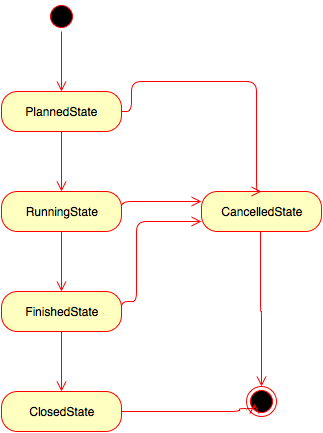

The diagram above was exported from draw.io. Its source (the exported page's mxGraphModel, read from the mxfile embedded in the PNG):
<mxGraphModel dx="2020" dy="1725" grid="1" gridSize="10" guides="1" tooltips="1" connect="1" arrows="1" fold="1" page="1" pageScale="1" pageWidth="826" pageHeight="1169" background="#ffffff" math="0" shadow="0">
  <root>
    <mxCell id="0" />
    <mxCell id="1" parent="0" />
    <mxCell id="6860492735201af6-1" value="" style="ellipse;html=1;shape=startState;fillColor=#000000;strokeColor=#ff0000;" vertex="1" parent="1">
      <mxGeometry x="-650" y="-1120" width="30" height="30" as="geometry" />
    </mxCell>
    <mxCell id="6860492735201af6-2" value="" style="edgeStyle=orthogonalEdgeStyle;html=1;verticalAlign=bottom;endArrow=open;endSize=8;strokeColor=#ff0000;" edge="1" source="6860492735201af6-1" parent="1">
      <mxGeometry x="-635" y="-1090" as="geometry">
        <mxPoint x="-635" y="-1030" as="targetPoint" />
      </mxGeometry>
    </mxCell>
    <mxCell id="6860492735201af6-3" value="PlannedState" style="rounded=1;whiteSpace=wrap;html=1;arcSize=40;fillColor=#ffffc0;strokeColor=#ff0000;" vertex="1" parent="1">
      <mxGeometry x="-695" y="-1030" width="120" height="40" as="geometry" />
    </mxCell>
    <mxCell id="6860492735201af6-4" value="" style="edgeStyle=orthogonalEdgeStyle;html=1;verticalAlign=bottom;endArrow=open;endSize=8;strokeColor=#ff0000;" edge="1" source="6860492735201af6-3" parent="1">
      <mxGeometry x="-635" y="-990" as="geometry">
        <mxPoint x="-635" y="-930" as="targetPoint" />
      </mxGeometry>
    </mxCell>
    <mxCell id="6860492735201af6-5" value="RunningState" style="rounded=1;whiteSpace=wrap;html=1;arcSize=40;fillColor=#ffffc0;strokeColor=#ff0000;" vertex="1" parent="1">
      <mxGeometry x="-695" y="-930" width="120" height="40" as="geometry" />
    </mxCell>
    <mxCell id="6860492735201af6-6" value="" style="edgeStyle=orthogonalEdgeStyle;html=1;verticalAlign=bottom;endArrow=open;endSize=8;strokeColor=#ff0000;" edge="1" source="6860492735201af6-5" parent="1">
      <mxGeometry x="-635" y="-890" as="geometry">
        <mxPoint x="-635" y="-830" as="targetPoint" />
      </mxGeometry>
    </mxCell>
    <mxCell id="6860492735201af6-7" value="FinishedState" style="rounded=1;whiteSpace=wrap;html=1;arcSize=40;fillColor=#ffffc0;strokeColor=#ff0000;" vertex="1" parent="1">
      <mxGeometry x="-695" y="-830" width="120" height="40" as="geometry" />
    </mxCell>
    <mxCell id="6860492735201af6-8" value="" style="edgeStyle=orthogonalEdgeStyle;html=1;verticalAlign=bottom;endArrow=open;endSize=8;strokeColor=#ff0000;" edge="1" source="6860492735201af6-7" parent="1">
      <mxGeometry x="-635" y="-790" as="geometry">
        <mxPoint x="-635" y="-730" as="targetPoint" />
      </mxGeometry>
    </mxCell>
    <mxCell id="6860492735201af6-9" value="ClosedState" style="rounded=1;whiteSpace=wrap;html=1;arcSize=40;fillColor=#ffffc0;strokeColor=#ff0000;" vertex="1" parent="1">
      <mxGeometry x="-695" y="-730" width="120" height="40" as="geometry" />
    </mxCell>
    <mxCell id="6860492735201af6-10" value="" style="ellipse;html=1;shape=endState;fillColor=#000000;strokeColor=#ff0000;" vertex="1" parent="1">
      <mxGeometry x="-450" y="-735" width="30" height="30" as="geometry" />
    </mxCell>
    <mxCell id="6860492735201af6-11" value="CancelledState" style="rounded=1;whiteSpace=wrap;html=1;arcSize=40;fillColor=#ffffc0;strokeColor=#ff0000;" vertex="1" parent="1">
      <mxGeometry x="-495" y="-930" width="120" height="40" as="geometry" />
    </mxCell>
    <mxCell id="6860492735201af6-12" value="" style="edgeStyle=orthogonalEdgeStyle;html=1;verticalAlign=bottom;endArrow=open;endSize=8;strokeColor=#ff0000;exitX=1;exitY=0.5;entryX=0.267;entryY=0.567;entryPerimeter=0;" edge="1" source="6860492735201af6-9" target="6860492735201af6-10" parent="1">
      <mxGeometry x="-575" y="-718" as="geometry">
        <mxPoint x="-457" y="-940" as="targetPoint" />
        <mxPoint x="-540" y="-750" as="sourcePoint" />
        <Array as="points">
          <mxPoint x="-457" y="-710" />
          <mxPoint x="-457" y="-713" />
        </Array>
      </mxGeometry>
    </mxCell>
    <mxCell id="6860492735201af6-13" value="" style="edgeStyle=orthogonalEdgeStyle;html=1;verticalAlign=bottom;endArrow=open;endSize=8;strokeColor=#ff0000;exitX=1;exitY=0.5;entryX=0.5;entryY=0;" edge="1" source="6860492735201af6-3" target="6860492735201af6-11" parent="1">
      <mxGeometry x="-625" y="-1080" as="geometry">
        <mxPoint x="-625" y="-1020" as="targetPoint" />
        <mxPoint x="-625" y="-1080" as="sourcePoint" />
        <Array as="points">
          <mxPoint x="-565" y="-1010" />
          <mxPoint x="-565" y="-1040" />
          <mxPoint x="-440" y="-1040" />
          <mxPoint x="-440" y="-930" />
        </Array>
      </mxGeometry>
    </mxCell>
    <mxCell id="6860492735201af6-14" value="" style="edgeStyle=orthogonalEdgeStyle;html=1;verticalAlign=bottom;endArrow=open;endSize=8;strokeColor=#ff0000;exitX=1;exitY=0.5;entryX=0;entryY=0.25;" edge="1" source="6860492735201af6-5" target="6860492735201af6-11" parent="1">
      <mxGeometry x="-615" y="-1070" as="geometry">
        <mxPoint x="-495" y="-960" as="targetPoint" />
        <mxPoint x="-565" y="-1000" as="sourcePoint" />
        <Array as="points">
          <mxPoint x="-575" y="-920" />
        </Array>
      </mxGeometry>
    </mxCell>
    <mxCell id="6860492735201af6-15" value="" style="edgeStyle=orthogonalEdgeStyle;html=1;verticalAlign=bottom;endArrow=open;endSize=8;strokeColor=#ff0000;entryX=0;entryY=0.75;exitX=1;exitY=0.5;" edge="1" source="6860492735201af6-7" target="6860492735201af6-11" parent="1">
      <mxGeometry x="-625" y="-780" as="geometry">
        <mxPoint x="-625" y="-720" as="targetPoint" />
        <mxPoint x="-625" y="-780" as="sourcePoint" />
        <Array as="points">
          <mxPoint x="-575" y="-820" />
          <mxPoint x="-560" y="-820" />
          <mxPoint x="-560" y="-900" />
        </Array>
      </mxGeometry>
    </mxCell>
    <mxCell id="6860492735201af6-16" value="" style="edgeStyle=orthogonalEdgeStyle;html=1;verticalAlign=bottom;endArrow=open;endSize=8;strokeColor=#ff0000;entryX=0.5;entryY=0;" edge="1" target="6860492735201af6-10" parent="1">
      <mxGeometry x="-436" y="-890" as="geometry">
        <mxPoint x="-436" y="-830" as="targetPoint" />
        <mxPoint x="-436" y="-890" as="sourcePoint" />
        <Array as="points">
          <mxPoint x="-436" y="-810" />
          <mxPoint x="-435" y="-810" />
        </Array>
      </mxGeometry>
    </mxCell>
  </root>
</mxGraphModel>